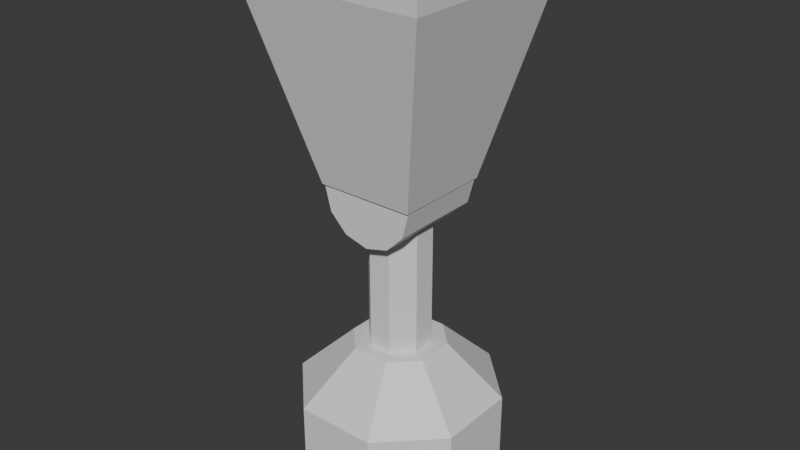 # Source: spotlight.blend  (saved by Blender 4.2.66; exported with 4.5.12 LTS)
import bpy
from mathutils import Matrix  # noqa: F401  (used for matrix-valued properties, if any)

bpy.ops.wm.read_factory_settings(use_empty=True)
scene = bpy.context.scene
scene.name = 'Scene'

# ---- collections
col_collection = bpy.data.collections.new('Collection'); scene.collection.children.link(col_collection)

# ---- materials (node trees are filled in below, after node groups)
mat_material = bpy.data.materials.new('Material')
mat_material.alpha_threshold = 0.0
mat_material.use_transparent_shadow = False
mat_material.roughness = 0.5
mat_material.line_color = (0.0, 0.0, 0.0, 1.0)
mat_lightemission = bpy.data.materials.new('LightEmission')

# ---- material node trees
mat_material.use_nodes = True; mat_material.node_tree.nodes.clear()
_N = mat_material.node_tree.nodes; _L = mat_material.node_tree.links
n0 = _N.new('ShaderNodeOutputMaterial'); n0.name = 'Material Output'; n0.location = (300, 300)
n1 = _N.new('ShaderNodeBsdfPrincipled'); n1.name = 'Principled BSDF'; n1.location = (10, 300)
n1.inputs[3].default_value = 1.45
_L.new(n1.outputs[0], n0.inputs[0])
n0.is_active_output = True
mat_lightemission.use_nodes = True; mat_lightemission.node_tree.nodes.clear()
_N = mat_lightemission.node_tree.nodes; _L = mat_lightemission.node_tree.links
n0 = _N.new('ShaderNodeBsdfPrincipled'); n0.name = 'Principled BSDF'; n0.location = (10, 300)
n1 = _N.new('ShaderNodeOutputMaterial'); n1.name = 'Material Output'; n1.location = (300, 300)
_L.new(n0.outputs[0], n1.inputs[0])
n1.is_active_output = True

# ---- world
world_world = bpy.data.worlds.new('World'); scene.world = world_world
world_world.use_nodes = True; world_world.node_tree.nodes.clear()
_N = world_world.node_tree.nodes; _L = world_world.node_tree.links
n0 = _N.new('ShaderNodeOutputWorld'); n0.name = 'World Output'; n0.location = (300, 300)
n1 = _N.new('ShaderNodeBackground'); n1.name = 'Background'; n1.location = (10, 300)
n1.inputs[0].default_value = (0.05088, 0.05088, 0.05088, 1.0)
_L.new(n1.outputs[0], n0.inputs[0])
n0.is_active_output = True
world_world.color = (0.05088, 0.05088, 0.05088)
world_world.sun_shadow_jitter_overblur = 0.0

# ---- meshes
me_cube = bpy.data.meshes.new('Cube')
me_cube.from_pydata([(0.4566, 0.2007, 1.93), (0.2007, 0.4566, 1.93), (0.4258, 1.0, -1.0), (1.0, 0.4258, -1.0), (0.2007, -0.4566, 1.93), (0.4566, -0.2007, 1.93), (1.0, -0.4258, -1.0), (0.4258, -1.0, -1.0), (-0.2007, 0.4566, 1.93), (-0.4566, 0.2007, 1.93), (-1.0, 0.4258, -1.0), (-0.4258, 1.0, -1.0), (-0.4566, -0.2007, 1.93), (-0.2007, -0.4566, 1.93), (-0.4258, -1.0, -1.0), (-1.0, -0.4258, -1.0), (0.4258, 1.0, 1.0), (1.0, 0.4258, 1.0), (-0.4258, -1.0, 1.0), (-1.0, -0.4258, 1.0), (1.0, -0.4258, 1.0), (0.4258, -1.0, 1.0), (-1.0, 0.4258, 1.0), (-0.4258, 1.0, 1.0), (0.4258, 1.0, 1.0), (1.0, 0.4258, 1.0), (-0.4258, -1.0, 1.0), (-1.0, -0.4258, 1.0), (1.0, -0.4258, 1.0), (0.4258, -1.0, 1.0), (-1.0, 0.4258, 1.0), (-0.4258, 1.0, 1.0)], [], [(10, 11, 2, 3, 6, 7, 14, 15), (15, 19, 22, 10), (7, 21, 18, 14), (0, 1, 8, 9, 12, 13, 4, 5), (3, 17, 20, 6), (17, 3, 2, 16), (14, 18, 19, 15), (21, 7, 6, 20), (23, 11, 10, 22), (11, 23, 16, 2), (24, 25, 17, 16), (26, 27, 19, 18), (28, 29, 21, 20), (30, 31, 23, 22), (31, 24, 16, 23), (25, 28, 20, 17), (27, 30, 22, 19), (29, 26, 18, 21), (1, 0, 25, 24), (13, 12, 27, 26), (5, 4, 29, 28), (9, 8, 31, 30), (8, 1, 24, 31), (0, 5, 28, 25), (12, 9, 30, 27), (4, 13, 26, 29)])
_uv = me_cube.uv_layers.new(name='UVMap')
_uv.uv.foreach_set('vector', [0.125, 0.5718, 0.1968, 0.5, 0.3032, 0.5, 0.375, 0.5718, 0.375, 0.6782, 0.3032, 0.75, 0.1968, 0.75, 0.125, 0.6782, 0.375, 0.07177, 0.625, 0.07177, 0.625, 0.1782, 0.375, 0.1782, 0.375, 0.8218, 0.625, 0.8218, 0.625, 0.9282, 0.375, 0.9282, 0.6929, 0.5999, 0.7249, 0.5679, 0.7751, 0.5679, 0.8071, 0.5999, 0.8071, 0.6501, 0.7751, 0.6821, 0.7249, 0.6821, 0.6929, 0.6501, 0.375, 0.5718, 0.625, 0.5718, 0.625, 0.6782, 0.375, 0.6782, 0.625, 0.5718, 0.375, 0.5718, 0.375, 0.4282, 0.625, 0.4282, 0.375, 0.0, 0.625, 0.0, 0.625, 0.07177, 0.375, 0.07177, 0.625, 0.8218, 0.375, 0.8218, 0.375, 0.6782, 0.625, 0.6782, 0.625, 0.3218, 0.375, 0.3218, 0.375, 0.1782, 0.625, 0.1782, 0.375, 0.3218, 0.625, 0.3218, 0.625, 0.4282, 0.375, 0.4282, 0.6968, 0.5, 0.625, 0.5718, 0.625, 0.5718, 0.6968, 0.5, 0.8032, 0.75, 0.875, 0.6782, 0.875, 0.6782, 0.8032, 0.75, 0.625, 0.6782, 0.6968, 0.75, 0.6968, 0.75, 0.625, 0.6782, 0.875, 0.5718, 0.8032, 0.5, 0.8032, 0.5, 0.875, 0.5718, 0.8032, 0.5, 0.6968, 0.5, 0.6968, 0.5, 0.8032, 0.5, 0.625, 0.5718, 0.625, 0.6782, 0.625, 0.6782, 0.625, 0.5718, 0.875, 0.6782, 0.875, 0.5718, 0.875, 0.5718, 0.875, 0.6782, 0.6968, 0.75, 0.8032, 0.75, 0.8032, 0.75, 0.6968, 0.75, 0.7249, 0.5679, 0.6929, 0.5999, 0.625, 0.5718, 0.6968, 0.5, 0.7751, 0.6821, 0.8071, 0.6501, 0.875, 0.6782, 0.8032, 0.75, 0.6929, 0.6501, 0.7249, 0.6821, 0.6968, 0.75, 0.625, 0.6782, 0.8071, 0.5999, 0.7751, 0.5679, 0.8032, 0.5, 0.875, 0.5718, 0.7751, 0.5679, 0.7249, 0.5679, 0.6968, 0.5, 0.8032, 0.5, 0.6929, 0.5999, 0.6929, 0.6501, 0.625, 0.6782, 0.625, 0.5718, 0.8071, 0.6501, 0.8071, 0.5999, 0.875, 0.5718, 0.875, 0.6782, 0.7249, 0.6821, 0.7751, 0.6821, 0.8032, 0.75, 0.6968, 0.75])
me_cube.materials.append(mat_material)
me_cube.use_mirror_vertex_groups = False
me_cube.update()
me_cube_001 = bpy.data.meshes.new('Cube.001')
me_cube_001.from_pydata([(-0.3895, -1.0, -1.0), (-1.0, -0.3895, -1.0), (-1.0, -0.3895, 1.0), (-0.3895, -1.0, 1.0), (-1.0, 0.3895, -1.0), (-0.3895, 1.0, -1.0), (-0.3895, 1.0, 1.0), (-1.0, 0.3895, 1.0), (1.0, -0.3895, -1.0), (0.3895, -1.0, -1.0), (0.3895, -1.0, 1.0), (1.0, -0.3895, 1.0), (0.3895, 1.0, -1.0), (1.0, 0.3895, -1.0), (1.0, 0.3895, 1.0), (0.3895, 1.0, 1.0)], [], [(9, 10, 3, 0), (13, 14, 11, 8), (14, 15, 6, 7, 2, 3, 10, 11), (1, 2, 7, 4), (5, 6, 15, 12), (0, 3, 2, 1), (6, 5, 4, 7), (14, 13, 12, 15), (10, 9, 8, 11), (4, 5, 12, 13, 8, 9, 0, 1)])
_uv = me_cube_001.uv_layers.new(name='UVMap')
_uv.uv.foreach_set('vector', [0.375, 0.8263, 0.625, 0.8263, 0.625, 0.9237, 0.375, 0.9237, 0.375, 0.5763, 0.625, 0.5763, 0.625, 0.6737, 0.375, 0.6737, 0.625, 0.5763, 0.7013, 0.5, 0.7987, 0.5, 0.875, 0.5763, 0.875, 0.6737, 0.7987, 0.75, 0.7013, 0.75, 0.625, 0.6737, 0.375, 0.07631, 0.625, 0.07631, 0.625, 0.1737, 0.375, 0.1737, 0.375, 0.3263, 0.625, 0.3263, 0.625, 0.4237, 0.375, 0.4237, 0.375, 0.0, 0.625, 0.0, 0.625, 0.07631, 0.375, 0.07631, 0.625, 0.3263, 0.375, 0.3263, 0.375, 0.1737, 0.625, 0.1737, 0.625, 0.5763, 0.375, 0.5763, 0.375, 0.4237, 0.625, 0.4237, 0.625, 0.8263, 0.375, 0.8263, 0.375, 0.6737, 0.625, 0.6737, 0.125, 0.5763, 0.2013, 0.5, 0.2987, 0.5, 0.375, 0.5763, 0.375, 0.6737, 0.2987, 0.75, 0.2013, 0.75, 0.125, 0.6737])
me_cube_001.materials.append(mat_material)
me_cube_001.update()
me_cube_002 = bpy.data.meshes.new('Cube.002')
me_cube_002.from_pydata([(-0.5206, -0.5206, -1.0), (-1.0, -1.0, 1.0), (-0.5206, 0.5206, -1.0), (-1.0, 1.0, 1.0), (0.5206, -0.5206, -1.0), (1.0, -1.0, 1.0), (0.5206, 0.5206, -1.0), (0.5072, 0.4959, -1.021), (1.0, 1.0, 1.0), (0.5072, -0.4959, -1.021), (0.4393, 0.4959, -1.275), (-0.7195, -0.7195, 1.528), (0.4393, -0.4959, -1.275), (-0.7195, 0.7195, 1.528), (0.7195, 0.7195, 1.528), (0.2536, 0.4959, -1.461), (0.2536, -0.4959, -1.461), (0.7195, -0.7195, 1.528), (-1.0, -1.0, 1.528), (0.0, 0.4959, -1.529), (-1.0, 1.0, 1.528), (0.0, -0.4959, -1.529), (1.0, 1.0, 1.528), (-0.2536, 0.4959, -1.461), (1.0, -1.0, 1.528), (-0.2536, -0.4959, -1.461), (-0.7195, -0.7195, 1.19), (-0.4393, 0.4959, -1.275), (-0.7195, 0.7195, 1.19), (-0.4393, -0.4959, -1.275), (0.7195, 0.7195, 1.19), (-0.5072, 0.4959, -1.021), (0.7195, -0.7195, 1.19), (-0.5072, -0.4959, -1.021), (0.5015, -0.4959, -1.0), (0.5015, 0.4959, -1.0), (-0.5015, 0.4959, -1.0), (-0.5015, -0.4959, -1.0)], [], [(0, 1, 3, 2), (2, 3, 8, 6), (6, 8, 5, 4), (4, 5, 1, 0), (0, 2, 36, 37), (36, 2, 6, 4, 0, 37, 34, 35), (3, 1, 18, 20), (17, 14, 30, 32), (1, 5, 24, 18), (8, 3, 20, 22), (5, 8, 22, 24), (11, 13, 20, 18), (13, 14, 22, 20), (14, 17, 24, 22), (17, 11, 18, 24), (30, 28, 26, 32), (13, 11, 26, 28), (11, 17, 32, 26), (14, 13, 28, 30), (34, 9, 7, 35), (7, 9, 12, 10), (10, 12, 16, 15), (15, 16, 21, 19), (19, 21, 25, 23), (23, 25, 29, 27), (27, 29, 33, 31), (31, 33, 37, 36), (37, 33, 29, 25, 21, 16, 12, 9, 34), (35, 7, 10, 15, 19, 23, 27, 31, 36)])
me_cube_002.polygons.foreach_set('material_index', [0, 0, 0, 0, 0, 0, 0, 0, 0, 0, 0, 0, 0, 0, 0, 1, 0, 0, 0, 0, 0, 0, 0, 0, 0, 0, 0, 0, 0])
_uv = me_cube_002.uv_layers.new(name='UVMap')
_uv.uv.foreach_set('vector', [0.375, 0.0, 0.625, 0.0, 0.625, 0.25, 0.375, 0.25, 0.375, 0.25, 0.625, 0.25, 0.625, 0.5, 0.375, 0.5, 0.375, 0.5, 0.625, 0.5, 0.625, 0.75, 0.375, 0.75, 0.375, 0.75, 0.625, 0.75, 0.625, 1.0, 0.375, 1.0, 0.125, 0.75, 0.125, 0.5, 0.1296, 0.5059, 0.1296, 0.7441, 0.1296, 0.5059, 0.125, 0.5, 0.375, 0.5, 0.375, 0.75, 0.125, 0.75, 0.1296, 0.7441, 0.3704, 0.7441, 0.3704, 0.5059, 0.625, 0.25, 0.625, 0.0, 0.625, 0.0, 0.625, 0.25, 0.6601, 0.7149, 0.6601, 0.5351, 0.6601, 0.5351, 0.6601, 0.7149, 0.625, 1.0, 0.625, 0.75, 0.625, 0.75, 0.625, 1.0, 0.625, 0.5, 0.625, 0.25, 0.625, 0.25, 0.625, 0.5, 0.625, 0.75, 0.625, 0.5, 0.625, 0.5, 0.625, 0.75, 0.8399, 0.7149, 0.8399, 0.5351, 0.875, 0.5, 0.875, 0.75, 0.8399, 0.5351, 0.6601, 0.5351, 0.625, 0.5, 0.875, 0.5, 0.6601, 0.5351, 0.6601, 0.7149, 0.625, 0.75, 0.625, 0.5, 0.6601, 0.7149, 0.8399, 0.7149, 0.875, 0.75, 0.625, 0.75, 0.6601, 0.5351, 0.8399, 0.5351, 0.8399, 0.7149, 0.6601, 0.7149, 0.8399, 0.5351, 0.8399, 0.7149, 0.8399, 0.7149, 0.8399, 0.5351, 0.8399, 0.7149, 0.6601, 0.7149, 0.6601, 0.7149, 0.8399, 0.7149, 0.6601, 0.5351, 0.8399, 0.5351, 0.8399, 0.5351, 0.6601, 0.5351, 0.757, 1.0, 0.75, 1.0, 0.75, 0.5, 0.757, 0.5, 0.75, 0.5, 0.75, 1.0, 0.6667, 1.0, 0.6667, 0.5, 0.6667, 0.5, 0.6667, 1.0, 0.5833, 1.0, 0.5833, 0.5, 0.5833, 0.5, 0.5833, 1.0, 0.5, 1.0, 0.5, 0.5, 0.5, 0.5, 0.5, 1.0, 0.4167, 1.0, 0.4167, 0.5, 0.4167, 0.5, 0.4167, 1.0, 0.3333, 1.0, 0.3333, 0.5, 0.3333, 0.5, 0.3333, 1.0, 0.25, 1.0, 0.25, 0.5, 0.25, 0.5, 0.25, 1.0, 0.243, 1.0, 0.243, 0.5, 0.0127, 0.2601, 0.01, 0.25, 0.04215, 0.37, 0.13, 0.4578, 0.25, 0.49, 0.37, 0.4578, 0.4578, 0.37, 0.49, 0.25, 0.4873, 0.2399, 0.9873, 0.2601, 0.99, 0.25, 0.9578, 0.37, 0.87, 0.4578, 0.75, 0.49, 0.63, 0.4578, 0.5422, 0.13, 0.51, 0.25, 0.5127, 0.2399])
me_cube_002.materials.append(mat_material)
me_cube_002.materials.append(mat_lightemission)
me_cube_002.update()

# ---- objects
ob_base = bpy.data.objects.new('Base', me_cube)
ob_stalk = bpy.data.objects.new('Stalk', me_cube_001)
ob_light = bpy.data.objects.new('Light', me_cube_002)

# ---- transforms, parenting, visibility, modifiers, constraints
ob_base.location = (0.0, 0.0, 0.3996)
ob_base.scale = (1.0, 1.0, 0.5897)
ob_base.lock_rotations_4d = False
ob_base.empty_display_type = 'ARROWS'
ob_base.lineart.crease_threshold = 0.0
ob_stalk.location = (0.0, 0.0, 1.898)
ob_stalk.scale = (0.3114, 0.3114, 1.0)
ob_light.location = (0.0, 0.0, 4.284)

# ---- collection membership
col_collection.objects.link(ob_base)
col_collection.objects.link(ob_stalk)
col_collection.objects.link(ob_light)

# ---- scene / render settings (as saved in the file)
scene.frame_start = 1; scene.frame_end = 250; scene.frame_set(1)
scene.render.engine = 'BLENDER_EEVEE_NEXT'
bpy.context.view_layer.update()

# ---- added for rendering (the .blend has no active camera and no usable light): camera, sun
cam_auto = bpy.data.cameras.new('AutoCamera')
cam_auto.lens = 50.0
cam_auto.sensor_width = 36.0
cam_auto.clip_end = 1000.0
ob_auto_camera = bpy.data.objects.new('AutoCamera', cam_auto)
scene.collection.objects.link(ob_auto_camera)
ob_auto_camera.location = (6.13897, -7.36676, 7.72214)
ob_auto_camera.rotation_euler = (1.09748, -7.21219e-08, 0.694738)
scene.camera = ob_auto_camera
light_auto_sun = bpy.data.lights.new('AutoSun', 'SUN')
light_auto_sun.energy = 3.0
light_auto_sun.angle = 0.0523599
ob_auto_sun = bpy.data.objects.new('AutoSun', light_auto_sun)
scene.collection.objects.link(ob_auto_sun)
ob_auto_sun.rotation_euler = (0.872665, 0.174533, 0.523599)
bpy.context.view_layer.update()
